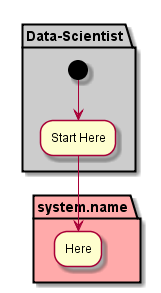

The diagram above was rendered by PlantUML. Its source (embedded in the PNG):
@startuml


partition "Data-Scientist"  #cccccc {
  (*) --> "Start Here"
}

partition "system.name" #ffaaaa {
  "Start Here" --> "Here"
}

@enduml